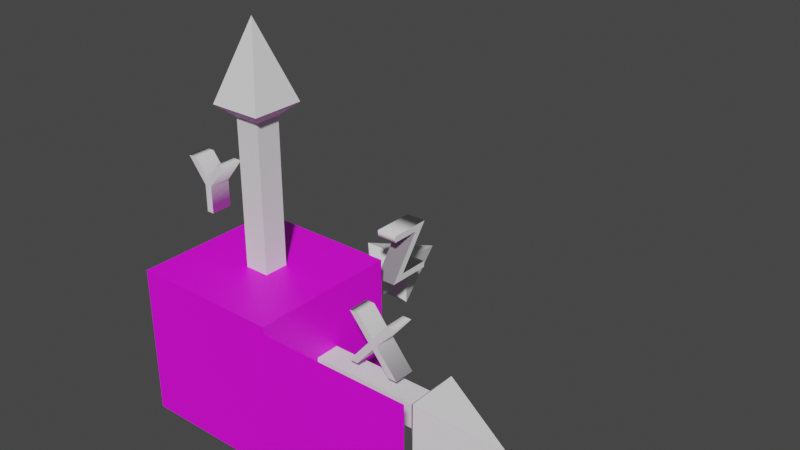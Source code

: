# Source: testi.blend  (saved by Blender 3.3.6; exported with 4.5.12 LTS)
import bpy
from mathutils import Matrix  # noqa: F401  (used for matrix-valued properties, if any)

bpy.ops.wm.read_factory_settings(use_empty=True)
scene = bpy.context.scene
scene.name = 'Scene'

# ---- collections
col_collection = bpy.data.collections.new('Collection'); scene.collection.children.link(col_collection)

# ---- images (referenced by path relative to the original .blend; pixels are not part of the script)
import os
ASSET_DIR = os.environ.get("B2B_ASSET_DIR", "")  # directory of the original .blend (textures are referenced by path, not embedded)
HERE = os.path.dirname(os.path.abspath(__file__))  # packed textures are extracted next to this script under _unpacked/

def load_image(name, relpath, width, height, colorspace="sRGB"):
    """Load a texture the original file referenced (path relative to the .blend, or extracted next to this script)."""
    p = next((c for c in (os.path.join(HERE, relpath), os.path.join(ASSET_DIR, relpath)) if relpath and os.path.exists(c)), "")
    if p:
        img = bpy.data.images.load(p, check_existing=True)
        img.name = name
    else:  # same state as the original file: an image datablock whose file is absent (Cycles renders it pink)
        img = bpy.data.images.new(name, width, height)
        img.source = "FILE"
        img.filepath = "//" + (relpath or name)
    img.colorspace_settings.name = colorspace
    return img
img_ooba = load_image('ooba', 'test.png', 1024, 1024, 'sRGB')

# ---- materials (node trees are filled in below, after node groups)
mat_material = bpy.data.materials.new('Material')
mat_material.alpha_threshold = 0.0
mat_material.use_transparent_shadow = False
mat_material.roughness = 0.5
mat_material.line_color = (0.0, 0.0, 0.0, 1.0)

# ---- material node trees
mat_material.use_nodes = True; mat_material.node_tree.nodes.clear()
_N = mat_material.node_tree.nodes; _L = mat_material.node_tree.links
n0 = _N.new('ShaderNodeOutputMaterial'); n0.name = 'Material Output'; n0.location = (300, 300)
n1 = _N.new('ShaderNodeBsdfPrincipled'); n1.name = 'Principled BSDF'; n1.location = (10, 300)
n1.distribution = 'GGX'
n1.subsurface_method = 'RANDOM_WALK_SKIN'
n1.inputs[3].default_value = 1.45
n1.inputs[27].default_value = (0.0, 0.0, 0.0, 1.0)
n1.inputs[28].default_value = 1.0
n2 = _N.new('ShaderNodeTexImage'); n2.name = 'Image Texture'; n2.location = (-280, 280)
n2.image = img_ooba
_L.new(n1.outputs[0], n0.inputs[0])
_L.new(n2.outputs[0], n1.inputs[0])
n0.is_active_output = True

# ---- world
world_world = bpy.data.worlds.new('World'); scene.world = world_world
world_world.use_nodes = True; world_world.node_tree.nodes.clear()
_N = world_world.node_tree.nodes; _L = world_world.node_tree.links
n0 = _N.new('ShaderNodeOutputWorld'); n0.name = 'World Output'; n0.location = (300, 300)
n1 = _N.new('ShaderNodeBackground'); n1.name = 'Background'; n1.location = (10, 300)
n1.inputs[0].default_value = (0.05088, 0.05088, 0.05088, 1.0)
_L.new(n1.outputs[0], n0.inputs[0])
n0.is_active_output = True
world_world.color = (0.05088, 0.05088, 0.05088)
world_world.use_sun_shadow = False
world_world.sun_shadow_jitter_overblur = 0.0

# ---- meshes
me_plane = bpy.data.meshes.new('Plane')
me_plane.from_pydata([(-1.0, 1.0, 3.894e-07), (-1.0, -1.0, -2.687e-07), (1.0, 1.0, 2.687e-07), (1.0, -1.0, -3.894e-07), (1.0, 1.1, -2.1), (-1.0, 1.1, -2.1), (1.0, 1.1, -0.1), (-1.0, 1.1, -0.1), (1.0, 3.1, -2.1), (-1.0, 3.1, -2.1), (1.0, 3.1, -0.1), (-1.0, 3.1, -0.1)], [], [(0, 1, 3, 2), (4, 8, 10, 6), (7, 6, 10, 11), (11, 10, 8, 9), (9, 5, 7, 11), (5, 4, 6, 7), (9, 8, 4, 5)])
_uv = me_plane.uv_layers.new(name='UVMap')
_uv.uv.foreach_set('vector', [0.0, 0.0, 1.0, 0.0, 1.0, 1.0, 0.0, 1.0, 0.6667, 0.0, 1.0, 0.0, 1.0, 0.3333, 0.6667, 0.3333, 0.3333, 0.0, 0.3333, 0.3333, 0.0, 0.3333, 0.0, 0.0, 0.3333, 0.3333, 0.3333, 0.6667, 0.0, 0.6667, 0.0, 0.3333, 0.3333, 0.0, 0.6667, 0.0, 0.6667, 0.3333, 0.3333, 0.3333, 0.6667, 0.3333, 0.6667, 0.6667, 0.3333, 0.6667, 0.3333, 0.3333, 0.3333, 0.6667, 0.3333, 1.0, 0.0, 1.0, 0.0, 0.6667])
me_plane.materials.append(mat_material)
me_plane.update()
me_cube_001 = bpy.data.meshes.new('Cube.001')
me_cube_001.from_pydata([(-1.0, -1.0, -1.0), (-1.0, -1.0, 11.1), (-1.0, 1.0, -1.0), (-1.0, 1.0, 11.1), (1.0, -1.0, -1.0), (1.0, -1.0, 11.1), (1.0, 1.0, -1.0), (1.0, 1.0, 11.1), (-2.082, -2.082, 12.09), (-2.082, 2.082, 12.09), (2.082, -2.082, 12.09), (2.082, 2.082, 12.09), (0.0, 0.0, 18.21), (2.46, 1.0, -5.665), (14.56, -1.0, -5.665), (2.46, -1.0, -5.665), (14.56, 1.0, -5.665), (2.46, -1.0, -7.665), (14.56, -1.0, -7.665), (2.46, 1.0, -7.665), (14.56, 1.0, -7.665), (15.55, -2.082, -4.583), (15.55, 2.082, -4.583), (15.55, -2.082, -8.747), (15.55, 2.082, -8.747), (21.67, 3.342e-06, -6.665), (-0.5324, -0.06764, -5.665), (1.468, 12.04, -5.665), (1.468, -0.06764, -5.665), (-0.5324, 12.04, -5.665), (1.468, -0.06764, -7.665), (1.468, 12.04, -7.665), (-0.5324, -0.06764, -7.665), (-0.5324, 12.04, -7.665), (2.55, 13.02, -4.583), (-1.614, 13.02, -4.583), (2.55, 13.02, -8.747), (-1.614, 13.02, -8.747), (0.4676, 19.14, -6.665)], [], [(0, 1, 3, 2), (2, 3, 7, 6), (6, 7, 5, 4), (4, 5, 1, 0), (2, 6, 4, 0), (3, 1, 8, 9), (8, 10, 12), (1, 5, 10, 8), (7, 3, 9, 11), (5, 7, 11, 10), (13, 16, 20, 19), (11, 9, 12), (10, 11, 12), (9, 8, 12), (15, 14, 16, 13), (19, 20, 18, 17), (17, 18, 14, 15), (13, 19, 17, 15), (16, 14, 21, 22), (21, 23, 25), (14, 18, 23, 21), (20, 16, 22, 24), (18, 20, 24, 23), (24, 22, 25), (23, 24, 25), (22, 21, 25), (26, 29, 33, 32), (28, 27, 29, 26), (32, 33, 31, 30), (30, 31, 27, 28), (26, 32, 30, 28), (29, 27, 34, 35), (34, 36, 38), (27, 31, 36, 34), (33, 29, 35, 37), (31, 33, 37, 36), (37, 35, 38), (36, 37, 38), (35, 34, 38)])
_uv = me_cube_001.uv_layers.new(name='UVMap')
_uv.uv.foreach_set('vector', [0.375, 0.0, 0.625, 0.0, 0.625, 0.25, 0.375, 0.25, 0.375, 0.25, 0.625, 0.25, 0.625, 0.5, 0.375, 0.5, 0.375, 0.5, 0.625, 0.5, 0.625, 0.75, 0.375, 0.75, 0.375, 0.75, 0.625, 0.75, 0.625, 1.0, 0.375, 1.0, 0.125, 0.5, 0.375, 0.5, 0.375, 0.75, 0.125, 0.75, 0.625, 0.25, 0.625, 0.0, 0.625, 0.0, 0.625, 0.25, 0.625, 1.0, 0.625, 0.75, 0.625, 1.0, 0.625, 1.0, 0.625, 0.75, 0.625, 0.75, 0.625, 1.0, 0.625, 0.5, 0.625, 0.25, 0.625, 0.25, 0.625, 0.5, 0.625, 0.75, 0.625, 0.5, 0.625, 0.5, 0.625, 0.75, 0.375, 0.25, 0.625, 0.25, 0.625, 0.5, 0.375, 0.5, 0.625, 0.5, 0.625, 0.25, 0.625, 0.5, 0.625, 0.75, 0.625, 0.5, 0.625, 0.75, 0.625, 0.25, 0.625, 0.0, 0.625, 0.25, 0.375, 0.0, 0.625, 0.0, 0.625, 0.25, 0.375, 0.25, 0.375, 0.5, 0.625, 0.5, 0.625, 0.75, 0.375, 0.75, 0.375, 0.75, 0.625, 0.75, 0.625, 1.0, 0.375, 1.0, 0.125, 0.5, 0.375, 0.5, 0.375, 0.75, 0.125, 0.75, 0.625, 0.25, 0.625, 0.0, 0.625, 0.0, 0.625, 0.25, 0.625, 1.0, 0.625, 0.75, 0.625, 1.0, 0.625, 1.0, 0.625, 0.75, 0.625, 0.75, 0.625, 1.0, 0.625, 0.5, 0.625, 0.25, 0.625, 0.25, 0.625, 0.5, 0.625, 0.75, 0.625, 0.5, 0.625, 0.5, 0.625, 0.75, 0.625, 0.5, 0.625, 0.25, 0.625, 0.5, 0.625, 0.75, 0.625, 0.5, 0.625, 0.75, 0.625, 0.25, 0.625, 0.0, 0.625, 0.25, 0.375, 0.25, 0.625, 0.25, 0.625, 0.5, 0.375, 0.5, 0.375, 0.0, 0.625, 0.0, 0.625, 0.25, 0.375, 0.25, 0.375, 0.5, 0.625, 0.5, 0.625, 0.75, 0.375, 0.75, 0.375, 0.75, 0.625, 0.75, 0.625, 1.0, 0.375, 1.0, 0.125, 0.5, 0.375, 0.5, 0.375, 0.75, 0.125, 0.75, 0.625, 0.25, 0.625, 0.0, 0.625, 0.0, 0.625, 0.25, 0.625, 1.0, 0.625, 0.75, 0.625, 1.0, 0.625, 1.0, 0.625, 0.75, 0.625, 0.75, 0.625, 1.0, 0.625, 0.5, 0.625, 0.25, 0.625, 0.25, 0.625, 0.5, 0.625, 0.75, 0.625, 0.5, 0.625, 0.5, 0.625, 0.75, 0.625, 0.5, 0.625, 0.25, 0.625, 0.5, 0.625, 0.75, 0.625, 0.5, 0.625, 0.75, 0.625, 0.25, 0.625, 0.0, 0.625, 0.25])
me_cube_001.update()

# ---- curves / text
txt_y = bpy.data.curves.new('Y', 'FONT')
txt_y.dimensions = '2D'
txt_y.body = 'Y'
txt_y.extrude = 0.14
txt_y_001 = bpy.data.curves.new('Y.001', 'FONT')
txt_y_001.dimensions = '2D'
txt_y_001.body = 'X'
txt_y_001.extrude = 0.14
txt_y_002 = bpy.data.curves.new('Y.002', 'FONT')
txt_y_002.dimensions = '2D'
txt_y_002.body = 'Z'
txt_y_002.extrude = 0.14

# ---- objects
ob_plane = bpy.data.objects.new('Plane', me_plane)
ob_y = bpy.data.objects.new('Y', txt_y)
ob_y_001 = bpy.data.objects.new('Y.001', txt_y_001)
ob_y_002 = bpy.data.objects.new('Y.002', txt_y_002)
ob_cube = bpy.data.objects.new('Cube', me_cube_001)

# ---- transforms, parenting, visibility, modifiers, constraints
ob_plane.location = (2.1, -1.1, 0.0)
ob_plane.rotation_euler = (1.571, -1.571, 0.0)
ob_y.location = (-1.068, 1.051e-08, 1.522)
ob_y.rotation_euler = (1.571, 2.22e-16, 2.22e-16)
ob_y_001.location = (1.487, 0.002054, 0.3411)
ob_y_001.rotation_euler = (1.571, 2.22e-16, 2.22e-16)
ob_y_002.location = (0.7719, 1.322, 0.4596)
ob_y_002.rotation_euler = (1.571, 2.22e-16, 1.571)
ob_cube.location = (0.03124, -1.482e-07, 1.103)
ob_cube.scale = (0.1652, 0.1652, 0.1652)

# ---- collection membership
col_collection.objects.link(ob_plane)
col_collection.objects.link(ob_y)
col_collection.objects.link(ob_y_001)
col_collection.objects.link(ob_y_002)
col_collection.objects.link(ob_cube)

# ---- scene / render settings (as saved in the file)
scene.frame_start = 1; scene.frame_end = 250; scene.frame_set(14)
scene.render.engine = 'BLENDER_EEVEE_NEXT'
scene.cycles.sampling_pattern = 'TABULATED_SOBOL'
scene.cycles.use_light_tree = False
scene.view_settings.view_transform = 'Filmic'
bpy.context.view_layer.update()

# ---- added for rendering (the .blend has no active camera and no usable light): camera, sun
cam_auto = bpy.data.cameras.new('AutoCamera')
cam_auto.lens = 50.0
cam_auto.sensor_width = 36.0
cam_auto.clip_end = 1000.0
ob_auto_camera = bpy.data.objects.new('AutoCamera', cam_auto)
scene.collection.objects.link(ob_auto_camera)
ob_auto_camera.location = (8.7986, -8.00145, 7.57731)
ob_auto_camera.rotation_euler = (1.09748, -7.21219e-08, 0.694738)
scene.camera = ob_auto_camera
light_auto_sun = bpy.data.lights.new('AutoSun', 'SUN')
light_auto_sun.energy = 3.0
light_auto_sun.angle = 0.0523599
ob_auto_sun = bpy.data.objects.new('AutoSun', light_auto_sun)
scene.collection.objects.link(ob_auto_sun)
ob_auto_sun.rotation_euler = (0.872665, 0.174533, 0.523599)
bpy.context.view_layer.update()
